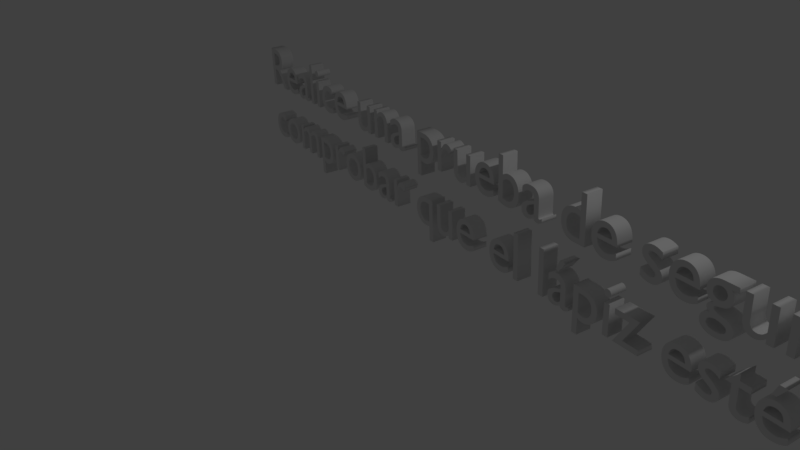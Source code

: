 # Source: Paso3.2.blend  (saved by Blender 2.79.0; exported with 4.5.12 LTS)
import bpy
from mathutils import Matrix  # noqa: F401  (used for matrix-valued properties, if any)

bpy.ops.wm.read_factory_settings(use_empty=True)
scene = bpy.context.scene
scene.name = 'Untitled'

# ---- collections
col_collection_1 = bpy.data.collections.new('Collection 1'); scene.collection.children.link(col_collection_1)

# ---- world
world_world = bpy.data.worlds.new('World'); scene.world = world_world
world_world.color = (0.05088, 0.05088, 0.05088)
world_world.use_sun_shadow = False
world_world.sun_shadow_jitter_overblur = 0.0
world_world.cycles.sampling_method = 'MANUAL'

# ---- cameras
cam_camera = bpy.data.cameras.new('Camera')
cam_camera.clip_end = 100.0
cam_camera.lens = 35.0
cam_camera.sensor_width = 32.0
cam_camera.sensor_height = 18.0
cam_camera.ortho_scale = 7.314
cam_camera.dof.focus_distance = 0.0
cam_camera.dof.aperture_fstop = 128.0

# ---- lights
light_lamp = bpy.data.lights.new('Lamp', 'POINT')
light_lamp.transmission_factor = 0.0
light_lamp.cutoff_distance = 30.0
light_lamp.energy = 100.0
light_lamp.shadow_buffer_clip_start = 1.001
light_lamp.shadow_soft_size = 0.1
light_lamp.shadow_maximum_resolution = 0.006
light_lamp.use_absolute_resolution = True

# ---- curves / text
txt_text = bpy.data.curves.new('Text', 'FONT')
txt_text.dimensions = '2D'
txt_text.body = 'Realice una prueba de seguridad. Este paso es para \ncomprobar que el lápiz esté funcionando correctamente.'
txt_text.use_path_clamp = True
txt_text.bevel_resolution = 0
txt_text.extrude = 0.118

# ---- objects
ob_text = bpy.data.objects.new('Text', txt_text)
ob_lamp = bpy.data.objects.new('Lamp', light_lamp)
ob_camera = bpy.data.objects.new('Camera', cam_camera)

# ---- transforms, parenting, visibility, modifiers, constraints
ob_text.location = (-5.82, 2.87, 0.3795)
ob_text.rotation_euler = (1.601, -0.02261, -0.1825)
ob_text.lineart.crease_threshold = 0.0
ob_lamp.location = (4.076, 1.005, 5.904)
ob_lamp.rotation_euler = (0.6503, 0.05522, 1.866)
ob_lamp.lock_rotations_4d = False
ob_lamp.empty_display_type = 'ARROWS'
ob_lamp.color = (0.0, 0.0, 0.0, 0.0)
ob_lamp.lineart.crease_threshold = 0.0
ob_camera.location = (7.481, -6.508, 5.344)
ob_camera.rotation_euler = (1.109, 0.0, 0.8149)
ob_camera.lock_rotations_4d = False
ob_camera.empty_display_type = 'ARROWS'
ob_camera.color = (0.0, 0.0, 0.0, 0.0)
ob_camera.display_type = 'WIRE'
ob_camera.lineart.crease_threshold = 0.0

# ---- collection membership
col_collection_1.objects.link(ob_text)
col_collection_1.objects.link(ob_lamp)
col_collection_1.objects.link(ob_camera)

# ---- scene / render settings (as saved in the file)
scene.camera = ob_camera
scene.frame_start = 1; scene.frame_end = 250; scene.frame_set(0)
scene.render.engine = 'BLENDER_EEVEE_NEXT'
scene.render.resolution_percentage = 50
scene.render.dither_intensity = 0.0
scene.cycles.use_denoising = False
scene.cycles.samples = 128
scene.cycles.sampling_pattern = 'TABULATED_SOBOL'
scene.cycles.use_adaptive_sampling = False
scene.cycles.use_light_tree = False
scene.cycles.blur_glossy = 0.0
scene.cycles.sample_clamp_indirect = 0.0
scene.view_settings.view_transform = 'Standard'
bpy.context.view_layer.update()
